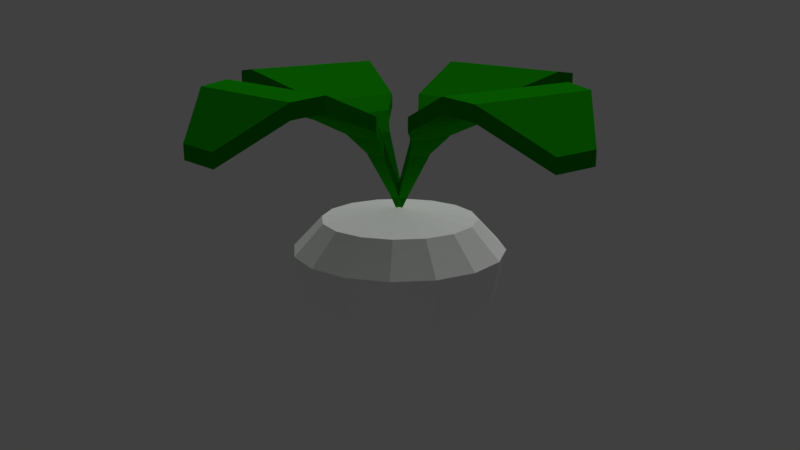 # Source: turnip.blend  (saved by Blender 2.78.0; exported with 4.5.12 LTS)
import bpy
from mathutils import Matrix  # noqa: F401  (used for matrix-valued properties, if any)

bpy.ops.wm.read_factory_settings(use_empty=True)
scene = bpy.context.scene
scene.name = 'Scene'

# ---- collections
col_collection_1 = bpy.data.collections.new('Collection 1'); scene.collection.children.link(col_collection_1)

# ---- materials (node trees are filled in below, after node groups)
mat_leaf = bpy.data.materials.new('Leaf')
mat_leaf.alpha_threshold = 0.0
mat_leaf.use_transparent_shadow = False
mat_leaf.diffuse_color = (0.007637, 0.2883, 0.0, 1.0)
mat_leaf.roughness = 0.5
mat_leaf.specular_intensity = 0.0
mat_turnip = bpy.data.materials.new('Turnip')
mat_turnip.alpha_threshold = 0.0
mat_turnip.use_transparent_shadow = False
mat_turnip.diffuse_color = (1.0, 1.0, 1.0, 1.0)
mat_turnip.roughness = 0.5
mat_turnip.specular_intensity = 0.0

# ---- material node trees

# ---- world
world_world = bpy.data.worlds.new('World'); scene.world = world_world
world_world.color = (0.05088, 0.05088, 0.05088)
world_world.use_sun_shadow = False
world_world.sun_shadow_jitter_overblur = 0.0
world_world.cycles.sampling_method = 'MANUAL'

# ---- cameras
cam_camera = bpy.data.cameras.new('Camera')
cam_camera.clip_end = 100.0
cam_camera.lens = 35.0
cam_camera.sensor_width = 32.0
cam_camera.sensor_height = 18.0
cam_camera.ortho_scale = 7.314
cam_camera.dof.focus_distance = 0.0
cam_camera.dof.aperture_fstop = 128.0

# ---- lights
light_lamp = bpy.data.lights.new('Lamp', 'SUN')
light_lamp.transmission_factor = 0.0
light_lamp.cutoff_distance = 30.0
light_lamp.use_shadow = False
light_lamp.angle = 0.1993
light_lamp.energy = 1.0
light_lamp.shadow_buffer_clip_start = 1.001
light_lamp.shadow_soft_size = 0.1
light_lamp.shadow_cascade_max_distance = 1000.0

# ---- meshes
me_plane = bpy.data.meshes.new('Plane')
me_plane.from_pydata([(-1.0, -0.5432, 0.8988), (-0.0002269, -0.0321, 0.08504), (-1.0, 0.5427, 0.8988), (-0.0002269, 0.03161, 0.08504), (-1.519, -0.1748, 0.5897), (-1.519, 0.1756, 0.5897), (-1.21, -0.5002, 0.8726), (-1.21, 0.4998, 0.8726), (-0.2139, -0.09353, 0.4812), (-0.4703, -0.3328, 0.7037), (-0.3247, -0.1739, 0.6125), (-0.4703, 0.3323, 0.7037), (-0.2139, 0.09304, 0.4812), (-0.3247, 0.1734, 0.6125), (0.9998, -0.5432, 0.8988), (-0.0002269, -0.0321, 0.08504), (0.9998, 0.5427, 0.8988), (-0.0002269, 0.03161, 0.08504), (1.518, -0.1748, 0.5897), (1.518, 0.1756, 0.5897), (1.209, -0.5002, 0.8726), (1.209, 0.4998, 0.8726), (0.2134, -0.09353, 0.4812), (0.4699, -0.3328, 0.7037), (0.3242, -0.1739, 0.6125), (0.4699, 0.3323, 0.7037), (0.2134, 0.09304, 0.4812), (0.3242, 0.1734, 0.6125), (0.5437, 1.001, 0.8988), (0.03259, 0.0007212, 0.08504), (-0.5422, 1.001, 0.8988), (-0.03111, 0.0007212, 0.08504), (0.1752, 1.519, 0.5897), (-0.1751, 1.519, 0.5897), (0.5007, 1.21, 0.8726), (-0.4993, 1.21, 0.8726), (0.09403, 0.2144, 0.4812), (0.3333, 0.4708, 0.7037), (0.1744, 0.3252, 0.6125), (-0.3318, 0.4708, 0.7037), (-0.09255, 0.2144, 0.4812), (-0.1729, 0.3252, 0.6125), (0.5438, -0.9994, 0.8988), (0.03268, 0.0006037, 0.08508), (-0.5421, -0.9994, 0.8988), (-0.03103, 0.0006037, 0.08508), (0.1753, -1.518, 0.5897), (-0.175, -1.518, 0.5897), (0.5008, -1.209, 0.8726), (-0.4992, -1.209, 0.8726), (0.09411, -0.2131, 0.4812), (0.3334, -0.4695, 0.7037), (0.1745, -0.3239, 0.6125), (-0.3317, -0.4695, 0.7037), (-0.09246, -0.2131, 0.4812), (-0.1728, -0.3239, 0.6125), (-0.0002269, 0.5489, 0.008924), (-0.0002269, 0.7529, -0.2078), (-0.0002269, 0.6905, -0.5323), (-0.0002269, 0.5769, -0.7325), (-0.0002269, 0.3062, -0.9534), (-0.0002269, 0.2037, -1.032), (0.2099, 0.5071, 0.008924), (0.288, 0.6956, -0.2078), (0.2641, 0.6379, -0.5323), (0.2206, 0.5329, -0.7325), (0.117, 0.2829, -0.9534), (0.07783, 0.1882, -1.032), (0.05233, 0.1266, -1.077), (-0.000227, -0.0002444, 0.08504), (0.388, 0.388, 0.008924), (0.5324, 0.5323, -0.2078), (0.4882, 0.4882, -0.5323), (0.4078, 0.4078, -0.7325), (0.2165, 0.2165, -0.9534), (0.144, 0.144, -1.032), (0.09689, 0.09687, -1.077), (0.5071, 0.2099, 0.008924), (0.6956, 0.288, -0.2078), (0.6379, 0.2641, -0.5323), (0.5329, 0.2206, -0.7325), (0.2829, 0.117, -0.9534), (0.1882, 0.07781, -1.032), (0.1267, 0.05232, -1.077), (0.5489, -0.0002444, 0.008924), (0.753, -0.0002444, -0.2078), (0.6905, -0.0002444, -0.5323), (0.5769, -0.0002444, -0.7325), (0.3062, -0.0002442, -0.9534), (0.2037, -0.0002442, -1.032), (0.1371, -0.0002442, -1.077), (0.5071, -0.2104, 0.008924), (0.6956, -0.2885, -0.2078), (0.6379, -0.2646, -0.5323), (0.5329, -0.2211, -0.7325), (0.2829, -0.1175, -0.9534), (0.1882, -0.0783, -1.032), (0.1267, -0.0528, -1.077), (0.388, -0.3885, 0.008924), (0.5324, -0.5328, -0.2078), (0.4882, -0.4887, -0.5323), (0.4078, -0.4083, -0.7325), (0.2165, -0.2169, -0.9534), (0.144, -0.1445, -1.032), (0.09689, -0.09736, -1.077), (0.2099, -0.5075, 0.008924), (0.288, -0.6961, -0.2078), (0.2641, -0.6384, -0.5323), (0.2206, -0.5334, -0.7325), (0.117, -0.2834, -0.9534), (0.07783, -0.1887, -1.032), (0.05233, -0.1271, -1.077), (-0.000227, -0.5493, 0.008924), (-0.0002272, -0.7534, -0.2078), (-0.0002271, -0.691, -0.5323), (-0.0002271, -0.5773, -0.7325), (-0.000227, -0.3067, -0.9534), (-0.000227, -0.2042, -1.032), (-0.0002269, -0.1376, -1.077), (-0.2104, -0.5075, 0.008924), (-0.2885, -0.6961, -0.2078), (-0.2646, -0.6384, -0.5323), (-0.2211, -0.5334, -0.7325), (-0.1175, -0.2834, -0.9534), (-0.07828, -0.1887, -1.032), (-0.05279, -0.1271, -1.077), (-0.3885, -0.3885, 0.008924), (-0.5328, -0.5328, -0.2078), (-0.4886, -0.4887, -0.5323), (-0.4083, -0.4083, -0.7325), (-0.2169, -0.2169, -0.9534), (-0.1445, -0.1445, -1.032), (-0.09735, -0.09736, -1.077), (-0.0002269, -0.0002442, -1.163), (-0.5075, -0.2104, 0.008924), (-0.6961, -0.2885, -0.2078), (-0.6384, -0.2646, -0.5323), (-0.5334, -0.2211, -0.7325), (-0.2834, -0.1175, -0.9534), (-0.1887, -0.0783, -1.032), (-0.1271, -0.0528, -1.077), (-0.5493, -0.0002442, 0.008924), (-0.7534, -0.0002439, -0.2078), (-0.691, -0.0002439, -0.5323), (-0.5773, -0.0002439, -0.7325), (-0.3067, -0.0002442, -0.9534), (-0.2042, -0.0002442, -1.032), (-0.1376, -0.0002442, -1.077), (-0.5075, 0.2099, 0.008924), (-0.6961, 0.288, -0.2078), (-0.6384, 0.2641, -0.5323), (-0.5334, 0.2206, -0.7325), (-0.2834, 0.117, -0.9534), (-0.1887, 0.07781, -1.032), (-0.1271, 0.05232, -1.077), (-0.3885, 0.388, 0.008924), (-0.5328, 0.5323, -0.2078), (-0.4886, 0.4882, -0.5323), (-0.4083, 0.4078, -0.7325), (-0.2169, 0.2165, -0.9534), (-0.1445, 0.144, -1.032), (-0.09735, 0.09687, -1.077), (-0.2104, 0.5071, 0.008924), (-0.2885, 0.6956, -0.2078), (-0.2646, 0.6379, -0.5323), (-0.2211, 0.5329, -0.7325), (-0.1175, 0.2829, -0.9534), (-0.07828, 0.1882, -1.032), (-0.05279, 0.1266, -1.077), (-0.0002268, 0.1371, -1.077), (-1.0, -0.5432, 0.9988), (-0.0002269, -0.0321, 0.185), (-1.0, 0.5427, 0.9988), (-0.0002269, 0.03161, 0.185), (-1.519, -0.1748, 0.6897), (-1.519, 0.1756, 0.6897), (-1.21, -0.5002, 0.9726), (-1.21, 0.4998, 0.9726), (-0.2139, -0.09353, 0.5812), (-0.4703, -0.3328, 0.8037), (-0.3247, -0.1739, 0.7125), (-0.4703, 0.3323, 0.8037), (-0.2139, 0.09304, 0.5812), (-0.3247, 0.1734, 0.7125), (0.9998, -0.5432, 0.9988), (-0.0002269, -0.0321, 0.185), (0.9998, 0.5427, 0.9988), (-0.0002269, 0.03161, 0.185), (1.518, -0.1748, 0.6897), (1.518, 0.1756, 0.6897), (1.209, -0.5002, 0.9726), (1.209, 0.4998, 0.9726), (0.2134, -0.09353, 0.5812), (0.4699, -0.3328, 0.8037), (0.3242, -0.1739, 0.7125), (0.4699, 0.3323, 0.8037), (0.2134, 0.09304, 0.5812), (0.3242, 0.1734, 0.7125), (0.5437, 1.001, 0.9988), (0.03259, 0.0007212, 0.185), (-0.5422, 1.001, 0.9988), (-0.03111, 0.0007212, 0.185), (0.1752, 1.519, 0.6897), (-0.1751, 1.519, 0.6897), (0.5007, 1.21, 0.9726), (-0.4993, 1.21, 0.9726), (0.09403, 0.2144, 0.5812), (0.3333, 0.4708, 0.8037), (0.1744, 0.3252, 0.7125), (-0.3318, 0.4708, 0.8037), (-0.09255, 0.2144, 0.5812), (-0.1729, 0.3252, 0.7125), (0.5438, -0.9994, 0.9988), (0.03268, 0.0006037, 0.1851), (-0.5421, -0.9994, 0.9988), (-0.03103, 0.0006037, 0.1851), (0.1753, -1.518, 0.6897), (-0.175, -1.518, 0.6897), (0.5008, -1.209, 0.9726), (-0.4992, -1.209, 0.9726), (0.09411, -0.2131, 0.5812), (0.3334, -0.4695, 0.8037), (0.1745, -0.3239, 0.7125), (-0.3317, -0.4695, 0.8037), (-0.09246, -0.2131, 0.5812), (-0.1728, -0.3239, 0.7125)], [], [(6, 4, 5, 7), (6, 7, 2, 0), (8, 10, 13, 12), (10, 9, 11, 13), (8, 12, 3, 1), (0, 2, 11, 9), (20, 21, 19, 18), (20, 14, 16, 21), (22, 26, 27, 24), (24, 27, 25, 23), (22, 15, 17, 26), (14, 23, 25, 16), (34, 35, 33, 32), (34, 28, 30, 35), (36, 40, 41, 38), (38, 41, 39, 37), (36, 29, 31, 40), (28, 37, 39, 30), (48, 46, 47, 49), (48, 49, 44, 42), (50, 52, 55, 54), (52, 51, 53, 55), (50, 54, 45, 43), (42, 44, 53, 51), (169, 61, 67, 68), (60, 59, 65, 66), (58, 57, 63, 64), (56, 69, 62), (133, 169, 68), (61, 60, 66, 67), (59, 58, 64, 65), (57, 56, 62, 63), (133, 68, 76), (67, 66, 74, 75), (65, 64, 72, 73), (63, 62, 70, 71), (68, 67, 75, 76), (66, 65, 73, 74), (64, 63, 71, 72), (62, 69, 70), (73, 72, 79, 80), (71, 70, 77, 78), (76, 75, 82, 83), (74, 73, 80, 81), (72, 71, 78, 79), (70, 69, 77), (133, 76, 83), (75, 74, 81, 82), (83, 82, 89, 90), (81, 80, 87, 88), (79, 78, 85, 86), (77, 69, 84), (133, 83, 90), (82, 81, 88, 89), (80, 79, 86, 87), (78, 77, 84, 85), (86, 85, 92, 93), (84, 69, 91), (133, 90, 97), (89, 88, 95, 96), (87, 86, 93, 94), (85, 84, 91, 92), (90, 89, 96, 97), (88, 87, 94, 95), (133, 97, 104), (96, 95, 102, 103), (94, 93, 100, 101), (92, 91, 98, 99), (97, 96, 103, 104), (95, 94, 101, 102), (93, 92, 99, 100), (91, 69, 98), (99, 98, 105, 106), (104, 103, 110, 111), (102, 101, 108, 109), (100, 99, 106, 107), (98, 69, 105), (133, 104, 111), (103, 102, 109, 110), (101, 100, 107, 108), (111, 110, 117, 118), (109, 108, 115, 116), (107, 106, 113, 114), (105, 69, 112), (133, 111, 118), (110, 109, 116, 117), (108, 107, 114, 115), (106, 105, 112, 113), (112, 69, 119), (133, 118, 125), (117, 116, 123, 124), (115, 114, 121, 122), (113, 112, 119, 120), (118, 117, 124, 125), (116, 115, 122, 123), (114, 113, 120, 121), (124, 123, 130, 131), (122, 121, 128, 129), (120, 119, 126, 127), (125, 124, 131, 132), (123, 122, 129, 130), (121, 120, 127, 128), (119, 69, 126), (133, 125, 132), (132, 131, 139, 140), (130, 129, 137, 138), (128, 127, 135, 136), (126, 69, 134), (133, 132, 140), (131, 130, 138, 139), (129, 128, 136, 137), (127, 126, 134, 135), (138, 137, 144, 145), (136, 135, 142, 143), (134, 69, 141), (133, 140, 147), (139, 138, 145, 146), (137, 136, 143, 144), (135, 134, 141, 142), (140, 139, 146, 147), (133, 147, 154), (146, 145, 152, 153), (144, 143, 150, 151), (142, 141, 148, 149), (147, 146, 153, 154), (145, 144, 151, 152), (143, 142, 149, 150), (141, 69, 148), (151, 150, 157, 158), (149, 148, 155, 156), (154, 153, 160, 161), (152, 151, 158, 159), (150, 149, 156, 157), (148, 69, 155), (133, 154, 161), (153, 152, 159, 160), (161, 160, 167, 168), (159, 158, 165, 166), (157, 156, 163, 164), (155, 69, 162), (133, 161, 168), (160, 159, 166, 167), (158, 157, 164, 165), (156, 155, 162, 163), (164, 163, 57, 58), (162, 69, 56), (133, 168, 169), (167, 166, 60, 61), (165, 164, 58, 59), (163, 162, 56, 57), (168, 167, 61, 169), (166, 165, 59, 60), (176, 177, 175, 174), (176, 170, 172, 177), (178, 182, 183, 180), (180, 183, 181, 179), (178, 171, 173, 182), (170, 179, 181, 172), (190, 188, 189, 191), (190, 191, 186, 184), (192, 194, 197, 196), (194, 193, 195, 197), (192, 196, 187, 185), (184, 186, 195, 193), (204, 202, 203, 205), (204, 205, 200, 198), (206, 208, 211, 210), (208, 207, 209, 211), (206, 210, 201, 199), (198, 200, 209, 207), (218, 219, 217, 216), (218, 212, 214, 219), (220, 224, 225, 222), (222, 225, 223, 221), (220, 213, 215, 224), (212, 221, 223, 214), (4, 6, 176, 174), (2, 7, 177, 172), (22, 192, 185, 15), (10, 8, 178, 180), (47, 46, 216, 217), (17, 187, 196, 26), (49, 47, 217, 219), (14, 184, 193, 23), (12, 13, 183, 182), (46, 48, 218, 216), (25, 195, 186, 16), (44, 49, 219, 214), (34, 204, 198, 28), (9, 10, 180, 179), (52, 50, 220, 222), (29, 199, 201, 31), (13, 11, 181, 183), (54, 55, 225, 224), (8, 1, 171, 178), (33, 203, 202, 32), (3, 12, 182, 173), (51, 52, 222, 221), (35, 205, 203, 33), (0, 9, 179, 170), (55, 53, 223, 225), (32, 202, 204, 34), (11, 2, 172, 181), (30, 200, 205, 35), (20, 190, 184, 14), (50, 43, 213, 220), (38, 208, 206, 36), (15, 185, 187, 17), (45, 54, 224, 215), (42, 51, 221, 212), (40, 210, 211, 41), (53, 44, 214, 223), (19, 189, 188, 18), (37, 207, 208, 38), (21, 191, 189, 19), (41, 211, 209, 39), (18, 188, 190, 20), (16, 186, 191, 21), (6, 0, 170, 176), (36, 206, 199, 29), (24, 194, 192, 22), (1, 3, 173, 171), (31, 201, 210, 40), (28, 198, 207, 37), (26, 196, 197, 27), (39, 209, 200, 30), (5, 4, 174, 175), (48, 42, 212, 218), (23, 193, 194, 24), (7, 5, 175, 177), (43, 45, 215, 213), (27, 197, 195, 25)])
me_plane.polygons.foreach_set('material_index', [0, 0, 0, 0, 0, 0, 0, 0, 0, 0, 0, 0, 0, 0, 0, 0, 0, 0, 0, 0, 0, 0, 0, 0, 1, 1, 1, 1, 1, 1, 1, 1, 1, 1, 1, 1, 1, 1, 1, 1, 1, 1, 1, 1, 1, 1, 1, 1, 1, 1, 1, 1, 1, 1, 1, 1, 1, 1, 1, 1, 1, 1, 1, 1, 1, 1, 1, 1, 1, 1, 1, 1, 1, 1, 1, 1, 1, 1, 1, 1, 1, 1, 1, 1, 1, 1, 1, 1, 1, 1, 1, 1, 1, 1, 1, 1, 1, 1, 1, 1, 1, 1, 1, 1, 1, 1, 1, 1, 1, 1, 1, 1, 1, 1, 1, 1, 1, 1, 1, 1, 1, 1, 1, 1, 1, 1, 1, 1, 1, 1, 1, 1, 1, 1, 1, 1, 1, 1, 1, 1, 1, 1, 1, 1, 1, 1, 1, 1, 1, 1, 1, 1, 0, 0, 0, 0, 0, 0, 0, 0, 0, 0, 0, 0, 0, 0, 0, 0, 0, 0, 0, 0, 0, 0, 0, 0, 0, 0, 0, 0, 0, 0, 0, 0, 0, 0, 0, 0, 0, 0, 0, 0, 0, 0, 0, 0, 0, 0, 0, 0, 0, 0, 0, 0, 0, 0, 0, 0, 0, 0, 0, 0, 0, 0, 0, 0, 0, 0, 0, 0, 0, 0, 0, 0, 0, 0, 0, 0, 0, 0, 0, 0])
me_plane.materials.append(mat_leaf)
me_plane.materials.append(mat_turnip)
me_plane.use_remesh_preserve_volume = False
me_plane.use_remesh_preserve_attributes = False
me_plane.use_mirror_vertex_groups = False
me_plane.update()

# ---- objects
ob_leaf = bpy.data.objects.new('Leaf', me_plane)
ob_lamp = bpy.data.objects.new('Lamp', light_lamp)
ob_camera = bpy.data.objects.new('Camera', cam_camera)

# ---- transforms, parenting, visibility, modifiers, constraints
ob_leaf.location = (0.0, 0.0, 0.0)
ob_leaf.lineart.crease_threshold = 0.0
ob_lamp.location = (4.076, 1.005, 5.904)
ob_lamp.rotation_euler = (0.6503, 0.05522, 1.866)
ob_lamp.lock_rotations_4d = False
ob_lamp.empty_display_type = 'ARROWS'
ob_lamp.color = (0.0, 0.0, 0.0, 0.0)
ob_lamp.lineart.crease_threshold = 0.0
ob_camera.location = (-3.848, -4.511, 1.613)
ob_camera.rotation_euler = (1.298, -3.69e-07, -0.707)
ob_camera.lock_rotations_4d = False
ob_camera.empty_display_type = 'ARROWS'
ob_camera.color = (0.0, 0.0, 0.0, 0.0)
ob_camera.display_type = 'WIRE'
ob_camera.lineart.crease_threshold = 0.0

# ---- collection membership
col_collection_1.objects.link(ob_leaf)
col_collection_1.objects.link(ob_lamp)
col_collection_1.objects.link(ob_camera)

# ---- scene / render settings (as saved in the file)
scene.camera = ob_camera
scene.frame_start = 1; scene.frame_end = 250; scene.frame_set(1)
scene.render.engine = 'BLENDER_EEVEE_NEXT'
scene.render.resolution_percentage = 50
scene.render.dither_intensity = 0.0
scene.cycles.use_denoising = False
scene.cycles.samples = 128
scene.cycles.sampling_pattern = 'TABULATED_SOBOL'
scene.cycles.light_sampling_threshold = 0.0
scene.cycles.use_adaptive_sampling = False
scene.cycles.use_light_tree = False
scene.cycles.blur_glossy = 0.0
scene.cycles.sample_clamp_indirect = 0.0
scene.view_settings.view_transform = 'Standard'
bpy.context.view_layer.update()
